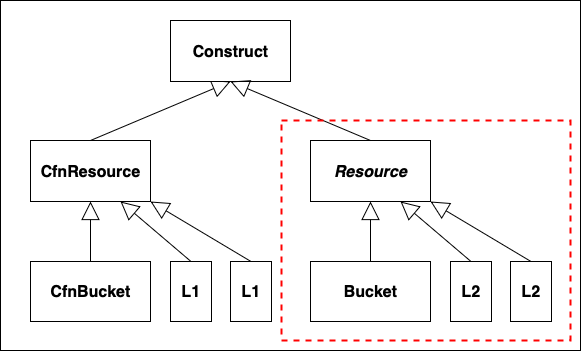

The diagram above was exported from draw.io. Its source (the exported page's mxGraphModel, read from the mxfile embedded in the PNG):
<mxGraphModel dx="428" dy="747" grid="1" gridSize="10" guides="1" tooltips="1" connect="1" arrows="1" fold="1" page="1" pageScale="1" pageWidth="827" pageHeight="1169" math="0" shadow="0">
  <root>
    <mxCell id="0" />
    <mxCell id="1" parent="0" />
    <mxCell id="rjT5kMmTqCjWmRwU_HIW-18" value="" style="rounded=0;whiteSpace=wrap;html=1;" vertex="1" parent="1">
      <mxGeometry x="840" y="510" width="580" height="350" as="geometry" />
    </mxCell>
    <mxCell id="rjT5kMmTqCjWmRwU_HIW-1" value="CfnBucket" style="html=1;whiteSpace=wrap;fontStyle=1;flipH=0;fontSize=16;" vertex="1" parent="1">
      <mxGeometry x="870" y="771" width="120" height="60" as="geometry" />
    </mxCell>
    <mxCell id="rjT5kMmTqCjWmRwU_HIW-2" value="" style="endArrow=block;endSize=16;endFill=0;html=1;rounded=0;exitX=0.5;exitY=0;exitDx=0;exitDy=0;entryX=0.5;entryY=1;entryDx=0;entryDy=0;fontSize=16;" edge="1" parent="1" source="rjT5kMmTqCjWmRwU_HIW-1" target="rjT5kMmTqCjWmRwU_HIW-3">
      <mxGeometry width="160" relative="1" as="geometry">
        <mxPoint x="1324" y="921" as="sourcePoint" />
        <mxPoint x="920" y="801" as="targetPoint" />
      </mxGeometry>
    </mxCell>
    <mxCell id="rjT5kMmTqCjWmRwU_HIW-3" value="CfnResource" style="html=1;whiteSpace=wrap;fontStyle=1;flipH=0;fontSize=16;" vertex="1" parent="1">
      <mxGeometry x="870" y="650" width="120" height="61" as="geometry" />
    </mxCell>
    <mxCell id="rjT5kMmTqCjWmRwU_HIW-4" value="" style="endArrow=block;endSize=16;endFill=0;html=1;rounded=0;exitX=0.5;exitY=0;exitDx=0;exitDy=0;entryX=0.75;entryY=1;entryDx=0;entryDy=0;fontSize=16;" edge="1" parent="1" source="rjT5kMmTqCjWmRwU_HIW-5" target="rjT5kMmTqCjWmRwU_HIW-3">
      <mxGeometry width="160" relative="1" as="geometry">
        <mxPoint x="1080.5" y="871" as="sourcePoint" />
        <mxPoint x="1080.5" y="791" as="targetPoint" />
      </mxGeometry>
    </mxCell>
    <mxCell id="rjT5kMmTqCjWmRwU_HIW-5" value="L1" style="html=1;whiteSpace=wrap;fontStyle=1;flipH=0;fontSize=16;" vertex="1" parent="1">
      <mxGeometry x="1010" y="771" width="41" height="60" as="geometry" />
    </mxCell>
    <mxCell id="rjT5kMmTqCjWmRwU_HIW-6" value="L1" style="html=1;whiteSpace=wrap;fontStyle=1;flipH=0;fontSize=16;" vertex="1" parent="1">
      <mxGeometry x="1070" y="771" width="41" height="60" as="geometry" />
    </mxCell>
    <mxCell id="rjT5kMmTqCjWmRwU_HIW-7" value="" style="endArrow=block;endSize=16;endFill=0;html=1;rounded=0;exitX=0.5;exitY=0;exitDx=0;exitDy=0;entryX=1;entryY=1;entryDx=0;entryDy=0;fontSize=16;" edge="1" parent="1" source="rjT5kMmTqCjWmRwU_HIW-6" target="rjT5kMmTqCjWmRwU_HIW-3">
      <mxGeometry width="160" relative="1" as="geometry">
        <mxPoint x="1041" y="901" as="sourcePoint" />
        <mxPoint x="970" y="821" as="targetPoint" />
      </mxGeometry>
    </mxCell>
    <mxCell id="rjT5kMmTqCjWmRwU_HIW-8" value="" style="endArrow=block;endSize=16;endFill=0;html=1;rounded=0;exitX=0.5;exitY=0;exitDx=0;exitDy=0;entryX=0.5;entryY=1;entryDx=0;entryDy=0;fontSize=16;" edge="1" parent="1" source="rjT5kMmTqCjWmRwU_HIW-3" target="rjT5kMmTqCjWmRwU_HIW-9">
      <mxGeometry width="160" relative="1" as="geometry">
        <mxPoint x="1500" y="901" as="sourcePoint" />
        <mxPoint x="1490" y="631" as="targetPoint" />
      </mxGeometry>
    </mxCell>
    <mxCell id="rjT5kMmTqCjWmRwU_HIW-9" value="Construct" style="html=1;whiteSpace=wrap;fontStyle=1;flipH=0;fontSize=16;" vertex="1" parent="1">
      <mxGeometry x="1010" y="530" width="120" height="61" as="geometry" />
    </mxCell>
    <mxCell id="rjT5kMmTqCjWmRwU_HIW-10" value="Bucket" style="html=1;whiteSpace=wrap;fontStyle=1;flipH=0;fontSize=16;" vertex="1" parent="1">
      <mxGeometry x="1150" y="771" width="120" height="60" as="geometry" />
    </mxCell>
    <mxCell id="rjT5kMmTqCjWmRwU_HIW-11" value="" style="endArrow=block;endSize=16;endFill=0;html=1;rounded=0;exitX=0.5;exitY=0;exitDx=0;exitDy=0;entryX=0.5;entryY=1;entryDx=0;entryDy=0;fontSize=16;" edge="1" parent="1" source="rjT5kMmTqCjWmRwU_HIW-10" target="rjT5kMmTqCjWmRwU_HIW-12">
      <mxGeometry width="160" relative="1" as="geometry">
        <mxPoint x="1604" y="921" as="sourcePoint" />
        <mxPoint x="1200" y="801" as="targetPoint" />
      </mxGeometry>
    </mxCell>
    <mxCell id="rjT5kMmTqCjWmRwU_HIW-12" value="&lt;i&gt;Resource&lt;/i&gt;" style="html=1;whiteSpace=wrap;fontStyle=1;flipH=0;fontSize=16;" vertex="1" parent="1">
      <mxGeometry x="1150" y="650" width="120" height="61" as="geometry" />
    </mxCell>
    <mxCell id="rjT5kMmTqCjWmRwU_HIW-13" value="" style="endArrow=block;endSize=16;endFill=0;html=1;rounded=0;exitX=0.5;exitY=0;exitDx=0;exitDy=0;entryX=0.75;entryY=1;entryDx=0;entryDy=0;fontSize=16;" edge="1" parent="1" source="rjT5kMmTqCjWmRwU_HIW-14" target="rjT5kMmTqCjWmRwU_HIW-12">
      <mxGeometry width="160" relative="1" as="geometry">
        <mxPoint x="1360.5" y="871" as="sourcePoint" />
        <mxPoint x="1360.5" y="791" as="targetPoint" />
      </mxGeometry>
    </mxCell>
    <mxCell id="rjT5kMmTqCjWmRwU_HIW-14" value="L2" style="html=1;whiteSpace=wrap;fontStyle=1;flipH=0;fontSize=16;" vertex="1" parent="1">
      <mxGeometry x="1290" y="771" width="41" height="60" as="geometry" />
    </mxCell>
    <mxCell id="rjT5kMmTqCjWmRwU_HIW-15" value="L2" style="html=1;whiteSpace=wrap;fontStyle=1;flipH=0;fontSize=16;" vertex="1" parent="1">
      <mxGeometry x="1350" y="771" width="41" height="60" as="geometry" />
    </mxCell>
    <mxCell id="rjT5kMmTqCjWmRwU_HIW-16" value="" style="endArrow=block;endSize=16;endFill=0;html=1;rounded=0;exitX=0.5;exitY=0;exitDx=0;exitDy=0;entryX=1;entryY=1;entryDx=0;entryDy=0;fontSize=16;" edge="1" parent="1" source="rjT5kMmTqCjWmRwU_HIW-15" target="rjT5kMmTqCjWmRwU_HIW-12">
      <mxGeometry width="160" relative="1" as="geometry">
        <mxPoint x="1321" y="901" as="sourcePoint" />
        <mxPoint x="1250" y="821" as="targetPoint" />
      </mxGeometry>
    </mxCell>
    <mxCell id="rjT5kMmTqCjWmRwU_HIW-17" value="" style="endArrow=block;endSize=16;endFill=0;html=1;rounded=0;exitX=0.5;exitY=0;exitDx=0;exitDy=0;fontSize=16;entryX=0.5;entryY=1;entryDx=0;entryDy=0;" edge="1" parent="1" source="rjT5kMmTqCjWmRwU_HIW-12" target="rjT5kMmTqCjWmRwU_HIW-9">
      <mxGeometry width="160" relative="1" as="geometry">
        <mxPoint x="1500" y="680" as="sourcePoint" />
        <mxPoint x="1220" y="541" as="targetPoint" />
      </mxGeometry>
    </mxCell>
    <mxCell id="rjT5kMmTqCjWmRwU_HIW-19" value="" style="rounded=0;whiteSpace=wrap;html=1;fillColor=none;dashed=1;strokeWidth=2;strokeColor=light-dark(#FF0000,#FF0000);" vertex="1" parent="1">
      <mxGeometry x="1121" y="630" width="289" height="220" as="geometry" />
    </mxCell>
  </root>
</mxGraphModel>